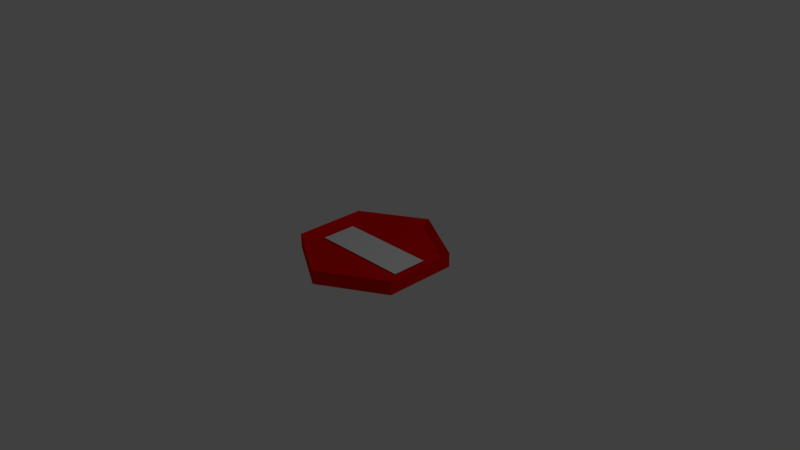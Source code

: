 # Source: stopTime.blend  (saved by Blender 2.77.0; exported with 4.5.12 LTS)
import bpy
from mathutils import Matrix  # noqa: F401  (used for matrix-valued properties, if any)

bpy.ops.wm.read_factory_settings(use_empty=True)
scene = bpy.context.scene
scene.name = 'Scene'

# ---- collections
col_collection_1 = bpy.data.collections.new('Collection 1'); scene.collection.children.link(col_collection_1)

# ---- materials (node trees are filled in below, after node groups)
mat_material_001 = bpy.data.materials.new('Material.001')
mat_material_001.alpha_threshold = 0.0
mat_material_001.roughness = 0.5
mat_white = bpy.data.materials.new('white')
mat_white.alpha_threshold = 0.0
mat_white.roughness = 0.5
mat_red = bpy.data.materials.new('Red')
mat_red.alpha_threshold = 0.0
mat_red.diffuse_color = (0.8, 0.00444, 0.0, 1.0)
mat_red.roughness = 0.5

# ---- material node trees

# ---- world
world_world = bpy.data.worlds.new('World'); scene.world = world_world
world_world.color = (0.05088, 0.05088, 0.05088)
world_world.use_sun_shadow = False
world_world.sun_shadow_jitter_overblur = 0.0
world_world.cycles.sampling_method = 'MANUAL'

# ---- cameras
cam_camera = bpy.data.cameras.new('Camera')
cam_camera.clip_end = 100.0
cam_camera.lens = 35.0
cam_camera.sensor_width = 32.0
cam_camera.sensor_height = 18.0
cam_camera.ortho_scale = 7.314
cam_camera.dof.focus_distance = 0.0

# ---- lights
light_lamp = bpy.data.lights.new('Lamp', 'POINT')
light_lamp.transmission_factor = 0.0
light_lamp.cutoff_distance = 30.0
light_lamp.energy = 100.0
light_lamp.shadow_buffer_clip_start = 1.001
light_lamp.shadow_soft_size = 0.1
light_lamp.shadow_maximum_resolution = 0.006
light_lamp.use_absolute_resolution = True

# ---- meshes
me_cylinder = bpy.data.meshes.new('Cylinder')
me_cylinder.from_pydata([(0.0, 1.0, -1.0), (0.0, 1.0, -0.8087), (0.866, 0.5, -1.0), (0.866, 0.5, -0.8087), (0.866, -0.5, -1.0), (0.866, -0.5, -0.8087), (-8.742e-08, -1.0, -1.0), (-8.742e-08, -1.0, -0.8087), (-0.866, -0.5, -1.0), (-0.866, -0.5, -0.8087), (-0.866, 0.5, -1.0), (-0.866, 0.5, -0.8087), (-2.039e-09, 0.8974, -0.9007), (0.7771, 0.4487, -0.9007), (0.7771, -0.4487, -0.9007), (-8.049e-08, -0.8974, -0.9007), (-0.7771, -0.4487, -0.9007), (-0.7771, 0.4487, -0.9007), (-0.6758, -0.2545, -0.8838), (0.6788, -0.2545, -0.8838), (-0.6758, 0.2283, -0.8838), (0.6788, 0.2283, -0.8838)], [], [(0, 1, 3, 2), (2, 3, 5, 4), (4, 5, 7, 6), (6, 7, 9, 8), (9, 7, 15, 16), (8, 9, 11, 10), (10, 11, 1, 0), (0, 2, 4, 6, 8, 10), (13, 12, 17, 16, 15, 14), (5, 3, 13, 14), (11, 9, 16, 17), (3, 1, 12, 13), (7, 5, 14, 15), (1, 11, 17, 12), (18, 19, 21, 20)])
me_cylinder.polygons.foreach_set('material_index', [2, 2, 2, 2, 2, 2, 2, 2, 2, 2, 2, 2, 2, 2, 1])
me_cylinder.materials.append(mat_material_001)
me_cylinder.materials.append(mat_white)
me_cylinder.materials.append(mat_red)
me_cylinder.use_remesh_preserve_volume = False
me_cylinder.use_remesh_preserve_attributes = False
me_cylinder.use_mirror_vertex_groups = False
me_cylinder.update()

# ---- objects
ob_cylinder = bpy.data.objects.new('Cylinder', me_cylinder)
ob_lamp = bpy.data.objects.new('Lamp', light_lamp)
ob_camera = bpy.data.objects.new('Camera', cam_camera)

# ---- transforms, parenting, visibility, modifiers, constraints
ob_cylinder.location = (0.0, 0.0, 0.9645)
ob_cylinder.lineart.crease_threshold = 0.0
ob_lamp.location = (4.076, 1.005, 5.904)
ob_lamp.rotation_euler = (0.6503, 0.05522, 1.866)
ob_lamp.lock_rotations_4d = False
ob_lamp.empty_display_type = 'ARROWS'
ob_lamp.color = (0.0, 0.0, 0.0, 0.0)
ob_lamp.lineart.crease_threshold = 0.0
ob_camera.location = (7.481, -6.508, 5.344)
ob_camera.rotation_euler = (1.109, 0.01082, 0.8149)
ob_camera.lock_rotations_4d = False
ob_camera.empty_display_type = 'ARROWS'
ob_camera.color = (0.0, 0.0, 0.0, 0.0)
ob_camera.display_type = 'WIRE'
ob_camera.lineart.crease_threshold = 0.0

# ---- collection membership
col_collection_1.objects.link(ob_cylinder)
col_collection_1.objects.link(ob_lamp)
col_collection_1.objects.link(ob_camera)

# ---- scene / render settings (as saved in the file)
scene.camera = ob_camera
scene.frame_start = 1; scene.frame_end = 250; scene.frame_set(2)
scene.render.engine = 'CYCLES'
scene.render.resolution_percentage = 50
scene.render.dither_intensity = 0.0
scene.cycles.use_denoising = False
scene.cycles.samples = 128
scene.cycles.sampling_pattern = 'TABULATED_SOBOL'
scene.cycles.light_sampling_threshold = 0.0
scene.cycles.use_adaptive_sampling = False
scene.cycles.use_light_tree = False
scene.cycles.blur_glossy = 0.0
scene.cycles.sample_clamp_indirect = 0.0
scene.view_settings.view_transform = 'Standard'
bpy.context.view_layer.update()
